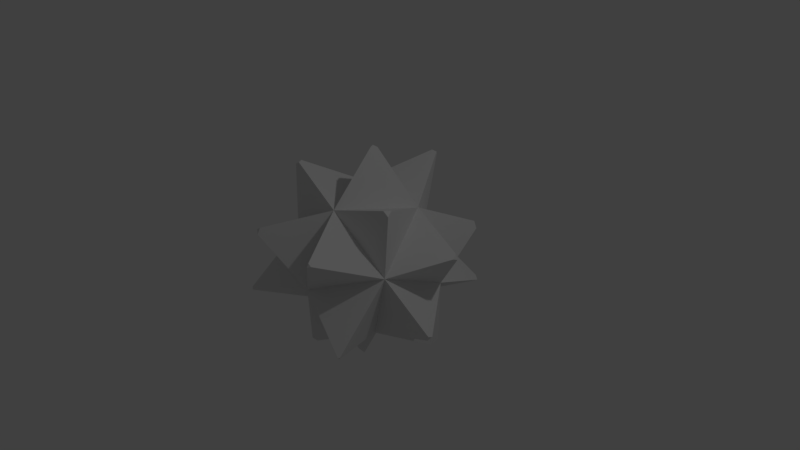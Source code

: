 # Source: Urchin.blend  (saved by Blender 2.78.0; exported with 4.5.12 LTS)
import bpy
from mathutils import Matrix  # noqa: F401  (used for matrix-valued properties, if any)

bpy.ops.wm.read_factory_settings(use_empty=True)
scene = bpy.context.scene
scene.name = 'Scene'

# ---- collections
col_collection_1 = bpy.data.collections.new('Collection 1'); scene.collection.children.link(col_collection_1)

# ---- world
world_world = bpy.data.worlds.new('World'); scene.world = world_world
world_world.color = (0.05088, 0.05088, 0.05088)
world_world.use_sun_shadow = False
world_world.sun_shadow_jitter_overblur = 0.0
world_world.cycles.sampling_method = 'MANUAL'

# ---- cameras
cam_camera = bpy.data.cameras.new('Camera')
cam_camera.clip_end = 100.0
cam_camera.lens = 35.0
cam_camera.sensor_width = 32.0
cam_camera.sensor_height = 18.0
cam_camera.ortho_scale = 7.314
cam_camera.dof.focus_distance = 0.0
cam_camera.dof.aperture_fstop = 128.0

# ---- lights
light_lamp = bpy.data.lights.new('Lamp', 'POINT')
light_lamp.transmission_factor = 0.0
light_lamp.cutoff_distance = 30.0
light_lamp.energy = 100.0
light_lamp.shadow_buffer_clip_start = 1.001
light_lamp.shadow_soft_size = 0.1
light_lamp.shadow_maximum_resolution = 0.006
light_lamp.use_absolute_resolution = True

# ---- meshes
me_icosphere = bpy.data.meshes.new('Icosphere')
me_icosphere.from_pydata([(0.4608, -0.3347, -0.8291), (0.8154, -0.4717, 0.1512), (-0.05322, -0.9708, -0.1682), (-0.5901, -0.3196, -0.7954), (-0.05322, 0.5819, -0.8636), (0.8154, 0.4879, -0.2785), (-0.01628, -0.5413, 0.7908), (-0.8849, -0.4473, 0.2058), (-0.8849, 0.5123, -0.224), (-0.01628, 1.011, 0.09547), (0.5206, 0.3602, 0.7226), (-0.5303, 0.3753, 0.7564), (0.05281, 0.1194, 1.452), (0.008529, 0.04509, 1.458), (-0.03386, 0.1207, 1.455), (-0.1401, -0.0933, -1.488), (-0.02598, -0.09494, -1.492), (-0.0818, 0.004611, -1.495), (0.574, -1.367, 0.5614), (0.531, -1.392, 0.5456), (0.5328, -1.37, 0.5931), (-0.6332, 1.364, -0.6149), (-0.5817, 1.368, -0.6545), (-0.5794, 1.395, -0.5951), (1.32, 0.2373, 0.3466), (1.32, 0.1615, 0.3805), (1.297, 0.2272, 0.4257), (-0.8281, -0.4279, 1.144), (-0.8969, -0.4205, 1.098), (-0.8688, -0.3553, 1.142), (-1.33, 0.1525, 0.4507), (-1.33, 0.2957, 0.3866), (-1.277, 0.2752, 0.5329), (-0.8317, 1.069, 0.3535), (-0.7624, 1.109, 0.379), (-0.8034, 1.058, 0.4318), (0.01754, 1.194, 1.067), (0.06002, 1.142, 1.117), (-0.02313, 1.143, 1.12), (0.8547, 1.084, 0.3066), (0.8256, 1.071, 0.4056), (0.7725, 1.136, 0.3436), (0.5402, 1.436, -0.7397), (0.6112, 1.429, -0.6919), (0.5433, 1.471, -0.6613), (-1.388, -0.1938, -0.4227), (-1.367, -0.1847, -0.4941), (-1.388, -0.1253, -0.4533), (-0.9381, 0.4178, -1.168), (-0.8901, 0.4985, -1.174), (-0.9644, 0.4922, -1.117), (-0.076, -0.9122, -0.904), (-0.03795, -0.8651, -0.953), (-0.1157, -0.864, -0.9505), (0.8849, -1.281, -0.551), (0.8989, -1.264, -0.569), (0.9085, -1.267, -0.5423), (1.3, -0.2294, -0.5939), (1.325, -0.239, -0.5245), (1.325, -0.1711, -0.5549), (0.7766, 0.3603, -1.186), (0.8188, 0.4582, -1.121), (0.7154, 0.4693, -1.19), (-0.5526, -1.261, 0.6059), (-0.5557, -1.297, 0.5253), (-0.6256, -1.253, 0.5567), (-0.9514, -1.182, -0.4596), (-0.9758, -1.152, -0.4881), (-0.9892, -1.158, -0.4426), (0.7896, -0.3379, 0.9965), (0.8159, -0.4119, 0.9457), (0.7419, -0.4181, 1.003)], [], [(1, 2, 54, 56), (0, 5, 59, 57), (2, 3, 53, 51), (3, 4, 17, 15), (4, 5, 61, 62), (5, 10, 26, 24), (1, 6, 20, 18), (2, 7, 68, 66), (3, 8, 50, 48), (4, 9, 44, 42), (10, 6, 71, 69), (6, 7, 65, 63), (7, 8, 47, 45), (8, 9, 23, 21), (9, 10, 40, 41), (10, 11, 14, 12), (11, 7, 28, 29), (11, 8, 31, 32), (11, 9, 34, 35), (9, 11, 38, 36), (13, 12, 14), (11, 6, 13, 14), (6, 10, 12, 13), (16, 15, 17), (4, 0, 16, 17), (0, 3, 15, 16), (19, 18, 20), (6, 2, 19, 20), (2, 1, 18, 19), (22, 21, 23), (9, 4, 22, 23), (4, 8, 21, 22), (25, 24, 26), (10, 1, 25, 26), (1, 5, 24, 25), (28, 27, 29), (6, 11, 29, 27), (7, 6, 27, 28), (31, 30, 32), (7, 11, 32, 30), (8, 7, 30, 31), (34, 33, 35), (8, 11, 35, 33), (9, 8, 33, 34), (37, 36, 38), (11, 10, 37, 38), (10, 9, 36, 37), (39, 41, 40), (5, 9, 41, 39), (10, 5, 39, 40), (43, 42, 44), (9, 5, 43, 44), (5, 4, 42, 43), (46, 45, 47), (8, 3, 46, 47), (3, 7, 45, 46), (49, 48, 50), (8, 4, 49, 50), (4, 3, 48, 49), (52, 51, 53), (3, 0, 52, 53), (0, 2, 51, 52), (55, 56, 54), (0, 1, 56, 55), (2, 0, 55, 54), (58, 57, 59), (5, 1, 58, 59), (1, 0, 57, 58), (60, 62, 61), (0, 4, 62, 60), (5, 0, 60, 61), (64, 63, 65), (7, 2, 64, 65), (2, 6, 63, 64), (67, 66, 68), (7, 3, 67, 68), (3, 2, 66, 67), (70, 69, 71), (6, 1, 70, 71), (1, 10, 69, 70)])
me_icosphere.use_remesh_preserve_volume = False
me_icosphere.use_remesh_preserve_attributes = False
me_icosphere.use_mirror_vertex_groups = False
me_icosphere.update()

# ---- objects
ob_icosphere = bpy.data.objects.new('Icosphere', me_icosphere)
ob_lamp = bpy.data.objects.new('Lamp', light_lamp)
ob_camera = bpy.data.objects.new('Camera', cam_camera)

# ---- transforms, parenting, visibility, modifiers, constraints
ob_icosphere.location = (0.0, 0.0, 0.0)
ob_icosphere.lineart.crease_threshold = 0.0
ob_lamp.location = (4.076, 1.005, 5.904)
ob_lamp.rotation_euler = (0.6503, 0.05522, 1.866)
ob_lamp.lock_rotations_4d = False
ob_lamp.empty_display_type = 'ARROWS'
ob_lamp.color = (0.0, 0.0, 0.0, 0.0)
ob_lamp.lineart.crease_threshold = 0.0
ob_camera.location = (7.481, -6.508, 5.344)
ob_camera.rotation_euler = (1.109, 0.0, 0.8149)
ob_camera.lock_rotations_4d = False
ob_camera.empty_display_type = 'ARROWS'
ob_camera.color = (0.0, 0.0, 0.0, 0.0)
ob_camera.display_type = 'WIRE'
ob_camera.lineart.crease_threshold = 0.0

# ---- collection membership
col_collection_1.objects.link(ob_icosphere)
col_collection_1.objects.link(ob_lamp)
col_collection_1.objects.link(ob_camera)

# ---- scene / render settings (as saved in the file)
scene.camera = ob_camera
scene.frame_start = 1; scene.frame_end = 250; scene.frame_set(1)
scene.render.engine = 'BLENDER_EEVEE_NEXT'
scene.render.resolution_percentage = 50
scene.render.dither_intensity = 0.0
scene.cycles.use_denoising = False
scene.cycles.samples = 128
scene.cycles.sampling_pattern = 'TABULATED_SOBOL'
scene.cycles.light_sampling_threshold = 0.0
scene.cycles.use_adaptive_sampling = False
scene.cycles.use_light_tree = False
scene.cycles.blur_glossy = 0.0
scene.cycles.sample_clamp_indirect = 0.0
scene.view_settings.view_transform = 'Standard'
bpy.context.view_layer.update()
